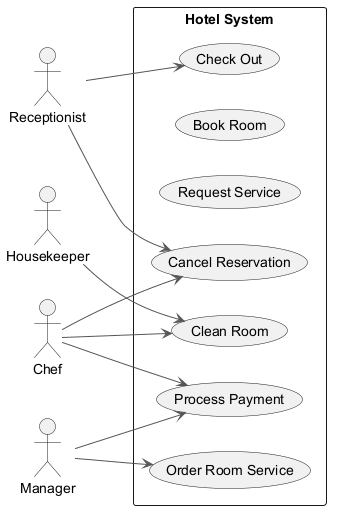

The diagram above was rendered by PlantUML. Its source (embedded in the PNG):
@startuml
skinparam backgroundColor #FFFFFF
skinparam classBackgroundColor #F3E5F5
skinparam classBorderColor #6A1B9A
skinparam ArrowColor #555555
left to right direction
actor "Receptionist" as Receptionist
actor "Chef" as Chef
actor "Manager" as Manager
actor "Housekeeper" as Housekeeper
rectangle "Hotel System" {
  usecase "Clean Room" as UC_CleanRoom
  usecase "Book Room" as UC_BookRoom
  usecase "Request Service" as UC_RequestService
  usecase "Process Payment" as UC_ProcessPayment
  usecase "Cancel Reservation" as UC_CancelReservation
  usecase "Check Out" as UC_CheckOut
  usecase "Order Room Service" as UC_OrderRoomService
}
Receptionist --> UC_CancelReservation
Receptionist --> UC_CheckOut
Chef --> UC_CleanRoom
Chef --> UC_ProcessPayment
Chef --> UC_CancelReservation
Manager --> UC_ProcessPayment
Manager --> UC_OrderRoomService
Housekeeper --> UC_CleanRoom
@enduml